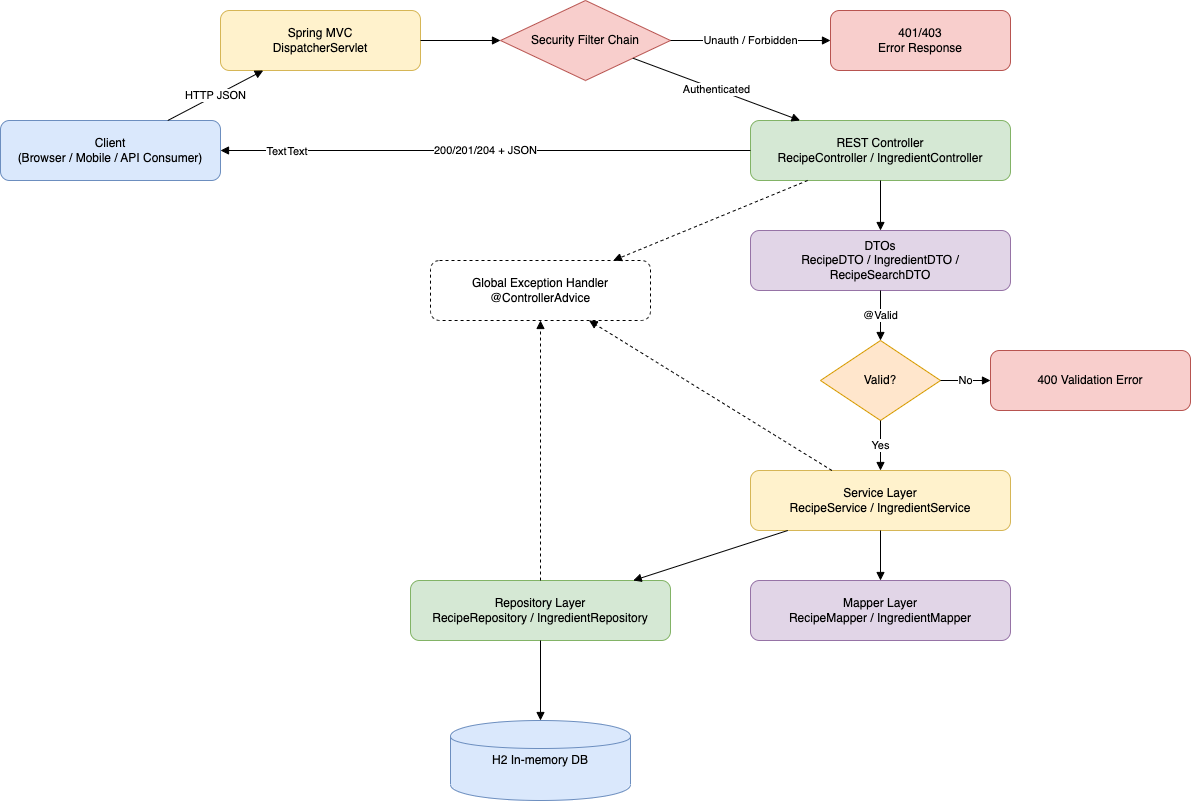

The diagram above was exported from draw.io. Its source (the exported page's mxGraphModel, read from the mxfile embedded in the PNG):
<mxGraphModel dx="1368" dy="2090" grid="1" gridSize="10" guides="1" tooltips="1" connect="1" arrows="1" fold="1" page="1" pageScale="1" pageWidth="827" pageHeight="1169" math="0" shadow="0">
  <root>
    <mxCell id="0" />
    <mxCell id="1" parent="0" />
    <mxCell id="3GnDU_O04hatLzXmBSVM-1" value="Client&#10;(Browser / Mobile / API Consumer)" style="rounded=1;whiteSpace=wrap;html=1;fillColor=#dae8fc;strokeColor=#6c8ebf;" vertex="1" parent="1">
      <mxGeometry x="40" y="110" width="220" height="60" as="geometry" />
    </mxCell>
    <mxCell id="3GnDU_O04hatLzXmBSVM-2" value="Spring MVC&#10;DispatcherServlet" style="rounded=1;whiteSpace=wrap;html=1;fillColor=#fff2cc;strokeColor=#d6b656;" vertex="1" parent="1">
      <mxGeometry x="260" width="200" height="60" as="geometry" />
    </mxCell>
    <mxCell id="3GnDU_O04hatLzXmBSVM-3" value="Security Filter Chain" style="rhombus;whiteSpace=wrap;html=1;fillColor=#f8cecc;strokeColor=#b85450;" vertex="1" parent="1">
      <mxGeometry x="540" y="-10" width="170" height="80" as="geometry" />
    </mxCell>
    <mxCell id="3GnDU_O04hatLzXmBSVM-4" value="401/403&#10;Error Response" style="rounded=1;whiteSpace=wrap;html=1;fillColor=#f8cecc;strokeColor=#b85450;" vertex="1" parent="1">
      <mxGeometry x="870" width="180" height="60" as="geometry" />
    </mxCell>
    <mxCell id="3GnDU_O04hatLzXmBSVM-5" value="REST Controller&#10;RecipeController / IngredientController" style="rounded=1;whiteSpace=wrap;html=1;fillColor=#d5e8d4;strokeColor=#82b366;" vertex="1" parent="1">
      <mxGeometry x="790" y="110" width="260" height="60" as="geometry" />
    </mxCell>
    <mxCell id="3GnDU_O04hatLzXmBSVM-6" value="DTOs&#10;RecipeDTO / IngredientDTO / RecipeSearchDTO" style="rounded=1;whiteSpace=wrap;html=1;fillColor=#e1d5e7;strokeColor=#9673a6;" vertex="1" parent="1">
      <mxGeometry x="790" y="220" width="260" height="60" as="geometry" />
    </mxCell>
    <mxCell id="3GnDU_O04hatLzXmBSVM-7" value="Valid?" style="rhombus;whiteSpace=wrap;html=1;fillColor=#ffe6cc;strokeColor=#d79b00;" vertex="1" parent="1">
      <mxGeometry x="860" y="330" width="120" height="80" as="geometry" />
    </mxCell>
    <mxCell id="3GnDU_O04hatLzXmBSVM-8" value="400 Validation Error" style="rounded=1;whiteSpace=wrap;html=1;fillColor=#f8cecc;strokeColor=#b85450;" vertex="1" parent="1">
      <mxGeometry x="1030" y="340" width="200" height="60" as="geometry" />
    </mxCell>
    <mxCell id="3GnDU_O04hatLzXmBSVM-9" value="Service Layer&#10;RecipeService / IngredientService" style="rounded=1;whiteSpace=wrap;html=1;fillColor=#fff2cc;strokeColor=#d6b656;" vertex="1" parent="1">
      <mxGeometry x="790" y="460" width="260" height="60" as="geometry" />
    </mxCell>
    <mxCell id="3GnDU_O04hatLzXmBSVM-10" value="Mapper Layer&#10;RecipeMapper / IngredientMapper" style="rounded=1;whiteSpace=wrap;html=1;fillColor=#e1d5e7;strokeColor=#9673a6;" vertex="1" parent="1">
      <mxGeometry x="790" y="570" width="260" height="60" as="geometry" />
    </mxCell>
    <mxCell id="3GnDU_O04hatLzXmBSVM-11" value="Repository Layer&#10;RecipeRepository / IngredientRepository" style="rounded=1;whiteSpace=wrap;html=1;fillColor=#d5e8d4;strokeColor=#82b366;" vertex="1" parent="1">
      <mxGeometry x="450" y="570" width="260" height="60" as="geometry" />
    </mxCell>
    <mxCell id="3GnDU_O04hatLzXmBSVM-12" value="H2 In-memory DB" style="shape=cylinder;whiteSpace=wrap;html=1;fillColor=#dae8fc;strokeColor=#6c8ebf;" vertex="1" parent="1">
      <mxGeometry x="490" y="710" width="180" height="80" as="geometry" />
    </mxCell>
    <mxCell id="3GnDU_O04hatLzXmBSVM-13" value="Global Exception Handler&#10;@ControllerAdvice" style="rounded=1;whiteSpace=wrap;html=1;dashed=1;fillColor=#ffffff;strokeColor=#000000;" vertex="1" parent="1">
      <mxGeometry x="470" y="250" width="220" height="60" as="geometry" />
    </mxCell>
    <mxCell id="3GnDU_O04hatLzXmBSVM-14" value="HTTP JSON" style="endArrow=block;html=1;rounded=0;" edge="1" parent="1" source="3GnDU_O04hatLzXmBSVM-1" target="3GnDU_O04hatLzXmBSVM-2">
      <mxGeometry relative="1" as="geometry" />
    </mxCell>
    <mxCell id="3GnDU_O04hatLzXmBSVM-15" value="" style="endArrow=block;html=1;" edge="1" parent="1" source="3GnDU_O04hatLzXmBSVM-2" target="3GnDU_O04hatLzXmBSVM-3">
      <mxGeometry relative="1" as="geometry" />
    </mxCell>
    <mxCell id="3GnDU_O04hatLzXmBSVM-16" value="Unauth / Forbidden" style="endArrow=block;html=1;" edge="1" parent="1" source="3GnDU_O04hatLzXmBSVM-3" target="3GnDU_O04hatLzXmBSVM-4">
      <mxGeometry relative="1" as="geometry" />
    </mxCell>
    <mxCell id="3GnDU_O04hatLzXmBSVM-17" value="Authenticated" style="endArrow=block;html=1;" edge="1" parent="1" source="3GnDU_O04hatLzXmBSVM-3" target="3GnDU_O04hatLzXmBSVM-5">
      <mxGeometry relative="1" as="geometry" />
    </mxCell>
    <mxCell id="3GnDU_O04hatLzXmBSVM-18" value="" style="endArrow=block;html=1;" edge="1" parent="1" source="3GnDU_O04hatLzXmBSVM-5" target="3GnDU_O04hatLzXmBSVM-6">
      <mxGeometry relative="1" as="geometry" />
    </mxCell>
    <mxCell id="3GnDU_O04hatLzXmBSVM-19" value="@Valid" style="endArrow=block;html=1;" edge="1" parent="1" source="3GnDU_O04hatLzXmBSVM-6" target="3GnDU_O04hatLzXmBSVM-7">
      <mxGeometry relative="1" as="geometry" />
    </mxCell>
    <mxCell id="3GnDU_O04hatLzXmBSVM-20" value="No" style="endArrow=block;html=1;" edge="1" parent="1" source="3GnDU_O04hatLzXmBSVM-7" target="3GnDU_O04hatLzXmBSVM-8">
      <mxGeometry relative="1" as="geometry" />
    </mxCell>
    <mxCell id="3GnDU_O04hatLzXmBSVM-21" value="Yes" style="endArrow=block;html=1;" edge="1" parent="1" source="3GnDU_O04hatLzXmBSVM-7" target="3GnDU_O04hatLzXmBSVM-9">
      <mxGeometry relative="1" as="geometry" />
    </mxCell>
    <mxCell id="3GnDU_O04hatLzXmBSVM-22" value="" style="endArrow=block;html=1;" edge="1" parent="1" source="3GnDU_O04hatLzXmBSVM-9" target="3GnDU_O04hatLzXmBSVM-10">
      <mxGeometry relative="1" as="geometry" />
    </mxCell>
    <mxCell id="3GnDU_O04hatLzXmBSVM-23" value="" style="endArrow=block;html=1;" edge="1" parent="1" source="3GnDU_O04hatLzXmBSVM-9" target="3GnDU_O04hatLzXmBSVM-11">
      <mxGeometry relative="1" as="geometry" />
    </mxCell>
    <mxCell id="3GnDU_O04hatLzXmBSVM-24" value="" style="endArrow=block;html=1;" edge="1" parent="1" source="3GnDU_O04hatLzXmBSVM-11" target="3GnDU_O04hatLzXmBSVM-12">
      <mxGeometry relative="1" as="geometry" />
    </mxCell>
    <mxCell id="3GnDU_O04hatLzXmBSVM-25" value="" style="endArrow=block;html=1;dashed=1;" edge="1" parent="1" source="3GnDU_O04hatLzXmBSVM-5" target="3GnDU_O04hatLzXmBSVM-13">
      <mxGeometry relative="1" as="geometry" />
    </mxCell>
    <mxCell id="3GnDU_O04hatLzXmBSVM-26" value="" style="endArrow=block;html=1;dashed=1;" edge="1" parent="1" source="3GnDU_O04hatLzXmBSVM-9" target="3GnDU_O04hatLzXmBSVM-13">
      <mxGeometry relative="1" as="geometry" />
    </mxCell>
    <mxCell id="3GnDU_O04hatLzXmBSVM-27" value="" style="endArrow=block;html=1;dashed=1;" edge="1" parent="1" source="3GnDU_O04hatLzXmBSVM-11" target="3GnDU_O04hatLzXmBSVM-13">
      <mxGeometry relative="1" as="geometry" />
    </mxCell>
    <mxCell id="3GnDU_O04hatLzXmBSVM-28" value="200/201/204 + JSON" style="endArrow=block;html=1;rounded=0;" edge="1" parent="1" source="3GnDU_O04hatLzXmBSVM-5" target="3GnDU_O04hatLzXmBSVM-1">
      <mxGeometry relative="1" as="geometry" />
    </mxCell>
    <mxCell id="3GnDU_O04hatLzXmBSVM-29" value="Text" style="edgeLabel;html=1;align=center;verticalAlign=middle;resizable=0;points=[];" vertex="1" connectable="0" parent="3GnDU_O04hatLzXmBSVM-28">
      <mxGeometry x="0.7947" relative="1" as="geometry">
        <mxPoint x="1" as="offset" />
      </mxGeometry>
    </mxCell>
    <mxCell id="3GnDU_O04hatLzXmBSVM-30" value="Text" style="edgeLabel;html=1;align=center;verticalAlign=middle;resizable=0;points=[];" vertex="1" connectable="0" parent="3GnDU_O04hatLzXmBSVM-28">
      <mxGeometry x="0.7147" relative="1" as="geometry">
        <mxPoint x="1" as="offset" />
      </mxGeometry>
    </mxCell>
  </root>
</mxGraphModel>